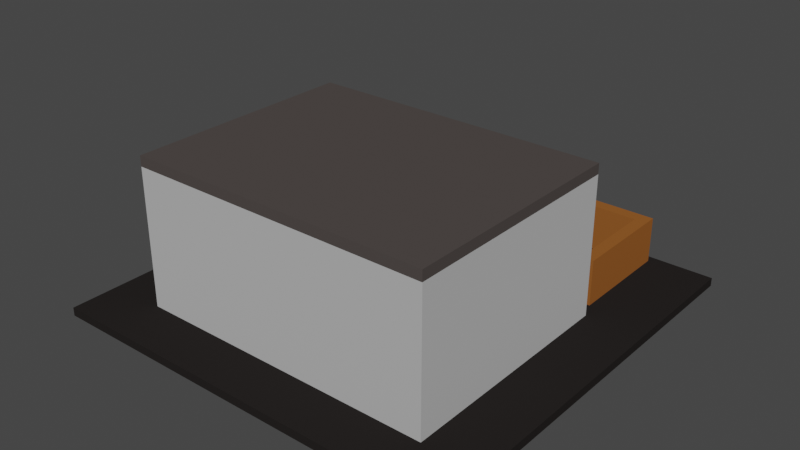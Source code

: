 # Source: warehouse2.blend  (saved by Blender 2.82.7; exported with 4.5.12 LTS)
import bpy
from mathutils import Matrix  # noqa: F401  (used for matrix-valued properties, if any)

bpy.ops.wm.read_factory_settings(use_empty=True)
scene = bpy.context.scene
scene.name = 'Scene'

# ---- collections
col_collection = bpy.data.collections.new('Collection'); scene.collection.children.link(col_collection)
col_warehouse = bpy.data.collections.new('Warehouse'); scene.collection.children.link(col_warehouse)
col_fences = bpy.data.collections.new('Fences'); scene.collection.children.link(col_fences)

# ---- materials (node trees are filled in below, after node groups)
mat_material_convenience_road = bpy.data.materials.new('Material_Convenience_Road')
mat_material_convenience_road.alpha_threshold = 0.0
mat_material_convenience_road.use_transparent_shadow = False
mat_material_convenience_road.diffuse_color = (0.02029, 0.01764, 0.01681, 1.0)
mat_material_convenience_road.roughness = 1.0
mat_material_convenience_road.specular_intensity = 0.0
mat_material_convenience_road.line_color = (0.0, 0.0, 0.0, 1.0)
mat_material_body_warehouse = bpy.data.materials.new('Material_Body_warehouse')
mat_material_body_warehouse.use_transparent_shadow = False
mat_material_body_warehouse.diffuse_color = (0.4869, 0.4869, 0.4869, 1.0)
mat_material_roof_warehouse = bpy.data.materials.new('Material_Roof_warehouse')
mat_material_roof_warehouse.use_transparent_shadow = False
mat_material_roof_warehouse.diffuse_color = (0.07658, 0.06512, 0.06155, 1.0)
mat_material_roof_warehouse.roughness = 1.0
mat_material_roof_warehouse.specular_intensity = 0.0
mat_material_fence_warehouse = bpy.data.materials.new('Material_Fence_warehouse')
mat_material_fence_warehouse.use_transparent_shadow = False
mat_material_fence_warehouse.diffuse_color = (0.2957, 0.104, 0.02501, 1.0)
mat_material_fence_warehouse.roughness = 0.9
mat_material_fence_warehouse.specular_intensity = 0.0
mat_material_fence_warehouse_001 = bpy.data.materials.new('Material_Fence_warehouse.001')
mat_material_fence_warehouse_001.use_transparent_shadow = False
mat_material_fence_warehouse_001.diffuse_color = (0.2957, 0.104, 0.02501, 1.0)
mat_material_fence_warehouse_001.roughness = 0.9
mat_material_fence_warehouse_001.specular_intensity = 0.0
mat_material_fence_warehouse_002 = bpy.data.materials.new('Material_Fence_warehouse.002')
mat_material_fence_warehouse_002.use_transparent_shadow = False
mat_material_fence_warehouse_002.diffuse_color = (0.2957, 0.104, 0.02501, 1.0)
mat_material_fence_warehouse_002.roughness = 0.9
mat_material_fence_warehouse_002.specular_intensity = 0.0

# ---- material node trees

# ---- world
world_world = bpy.data.worlds.new('World'); scene.world = world_world
world_world.color = (0.05088, 0.05088, 0.05088)
world_world.use_sun_shadow = False
world_world.sun_shadow_jitter_overblur = 0.0

# ---- meshes
me_cube = bpy.data.meshes.new('Cube')
me_cube.from_pydata([(1.0, 1.0, 1.0), (1.0, 1.0, -1.0), (1.0, -1.0, 1.0), (1.0, -1.0, -1.0), (-1.0, 1.0, 1.0), (-1.0, 1.0, -1.0), (-1.0, -1.0, 1.0), (-1.0, -1.0, -1.0)], [], [(0, 4, 6, 2), (3, 2, 6, 7), (7, 6, 4, 5), (5, 1, 3, 7), (1, 0, 2, 3), (5, 4, 0, 1)])
_uv = me_cube.uv_layers.new(name='UVMap')
_uv.uv.foreach_set('vector', [0.625, 0.5, 0.875, 0.5, 0.875, 0.75, 0.625, 0.75, 0.375, 0.75, 0.625, 0.75, 0.625, 1.0, 0.375, 1.0, 0.375, 0.0, 0.625, 0.0, 0.625, 0.25, 0.375, 0.25, 0.125, 0.5, 0.375, 0.5, 0.375, 0.75, 0.125, 0.75, 0.375, 0.5, 0.625, 0.5, 0.625, 0.75, 0.375, 0.75, 0.375, 0.25, 0.625, 0.25, 0.625, 0.5, 0.375, 0.5])
me_cube.materials.append(mat_material_convenience_road)
me_cube.use_remesh_preserve_volume = False
me_cube.use_remesh_preserve_attributes = False
me_cube.use_mirror_vertex_groups = False
me_cube.update()
me_cube_025 = bpy.data.meshes.new('Cube.025')
me_cube_025.from_pydata([(-1.0, -1.0, -1.0), (-1.0, -1.0, 1.0), (-1.0, 1.0, -1.0), (-1.0, 1.0, 1.0), (1.0, -1.0, -1.0), (1.0, -1.0, 1.0), (1.0, 1.0, -1.0), (1.0, 1.0, 1.0)], [], [(0, 1, 3, 2), (2, 3, 7, 6), (6, 7, 5, 4), (4, 5, 1, 0), (2, 6, 4, 0), (7, 3, 1, 5)])
_uv = me_cube_025.uv_layers.new(name='UVMap')
_uv.uv.foreach_set('vector', [0.375, 0.0, 0.625, 0.0, 0.625, 0.25, 0.375, 0.25, 0.375, 0.25, 0.625, 0.25, 0.625, 0.5, 0.375, 0.5, 0.375, 0.5, 0.625, 0.5, 0.625, 0.75, 0.375, 0.75, 0.375, 0.75, 0.625, 0.75, 0.625, 1.0, 0.375, 1.0, 0.125, 0.5, 0.375, 0.5, 0.375, 0.75, 0.125, 0.75, 0.625, 0.5, 0.875, 0.5, 0.875, 0.75, 0.625, 0.75])
me_cube_025.materials.append(mat_material_body_warehouse)
me_cube_025.use_remesh_fix_poles = True
me_cube_025.use_remesh_preserve_attributes = False
me_cube_025.use_mirror_vertex_groups = False
me_cube_025.update()
me_cube_002 = bpy.data.meshes.new('Cube.002')
me_cube_002.from_pydata([(1.0, 1.0, 1.5), (-1.0, 1.0, 1.5), (-1.0, -1.0, 1.5), (1.0, -1.0, 1.5), (1.0, 1.0, 1.65), (-1.0, 1.0, 1.65), (-1.0, -1.0, 1.65), (1.0, -1.0, 1.65)], [], [(1, 0, 3, 2), (5, 6, 7, 4), (2, 6, 5, 1), (3, 7, 6, 2), (0, 4, 7, 3), (1, 5, 4, 0)])
_uv = me_cube_002.uv_layers.new(name='UVMap')
_uv.uv.foreach_set('vector', [0.0, 0.0, 0.0, 0.0, 0.0, 0.0, 0.0, 0.0, 0.0, 0.0, 0.0, 0.0, 0.0, 0.0, 0.0, 0.0, 0.0, 0.0, 0.0, 0.0, 0.0, 0.0, 0.0, 0.0, 0.0, 0.0, 0.0, 0.0, 0.0, 0.0, 0.0, 0.0, 0.0, 0.0, 0.0, 0.0, 0.0, 0.0, 0.0, 0.0, 0.0, 0.0, 0.0, 0.0, 0.0, 0.0, 0.0, 0.0])
me_cube_002.materials.append(mat_material_roof_warehouse)
me_cube_002.use_remesh_fix_poles = True
me_cube_002.use_remesh_preserve_attributes = False
me_cube_002.use_mirror_vertex_groups = False
me_cube_002.update()
me_cube_003 = bpy.data.meshes.new('Cube.003')
me_cube_003.from_pydata([(-1.0, -1.0, -1.0), (-1.0, -1.0, 1.0), (-1.0, 1.0, -1.0), (-1.0, 1.0, 1.0), (1.0, -1.0, -1.0), (1.0, -1.0, 1.0), (1.0, 1.0, -1.0), (1.0, 1.0, 1.0)], [], [(0, 1, 3, 2), (2, 3, 7, 6), (6, 7, 5, 4), (4, 5, 1, 0), (2, 6, 4, 0), (7, 3, 1, 5)])
_uv = me_cube_003.uv_layers.new(name='UVMap')
_uv.uv.foreach_set('vector', [0.375, 0.0, 0.625, 0.0, 0.625, 0.25, 0.375, 0.25, 0.375, 0.25, 0.625, 0.25, 0.625, 0.5, 0.375, 0.5, 0.375, 0.5, 0.625, 0.5, 0.625, 0.75, 0.375, 0.75, 0.375, 0.75, 0.625, 0.75, 0.625, 1.0, 0.375, 1.0, 0.125, 0.5, 0.375, 0.5, 0.375, 0.75, 0.125, 0.75, 0.625, 0.5, 0.875, 0.5, 0.875, 0.75, 0.625, 0.75])
me_cube_003.materials.append(mat_material_fence_warehouse)
me_cube_003.use_remesh_fix_poles = True
me_cube_003.use_remesh_preserve_attributes = False
me_cube_003.use_mirror_vertex_groups = False
me_cube_003.update()
me_cube_004 = bpy.data.meshes.new('Cube.004')
me_cube_004.from_pydata([(-1.0, -1.0, -1.0), (-1.0, -1.0, 1.0), (-1.0, 1.0, -1.0), (-1.0, 1.0, 1.0), (1.0, -1.0, -1.0), (1.0, -1.0, 1.0), (1.0, 1.0, -1.0), (1.0, 1.0, 1.0)], [], [(0, 1, 3, 2), (2, 3, 7, 6), (6, 7, 5, 4), (4, 5, 1, 0), (2, 6, 4, 0), (7, 3, 1, 5)])
_uv = me_cube_004.uv_layers.new(name='UVMap')
_uv.uv.foreach_set('vector', [0.375, 0.0, 0.625, 0.0, 0.625, 0.25, 0.375, 0.25, 0.375, 0.25, 0.625, 0.25, 0.625, 0.5, 0.375, 0.5, 0.375, 0.5, 0.625, 0.5, 0.625, 0.75, 0.375, 0.75, 0.375, 0.75, 0.625, 0.75, 0.625, 1.0, 0.375, 1.0, 0.125, 0.5, 0.375, 0.5, 0.375, 0.75, 0.125, 0.75, 0.625, 0.5, 0.875, 0.5, 0.875, 0.75, 0.625, 0.75])
me_cube_004.materials.append(mat_material_fence_warehouse_001)
me_cube_004.use_remesh_fix_poles = True
me_cube_004.use_remesh_preserve_attributes = False
me_cube_004.use_mirror_vertex_groups = False
me_cube_004.update()
me_cube_005 = bpy.data.meshes.new('Cube.005')
me_cube_005.from_pydata([(-1.0, -1.0, -1.0), (-1.0, -1.0, 1.0), (-1.0, 1.0, -1.0), (-1.0, 1.0, 1.0), (1.0, -1.0, -1.0), (1.0, -1.0, 1.0), (1.0, 1.0, -1.0), (1.0, 1.0, 1.0)], [], [(0, 1, 3, 2), (2, 3, 7, 6), (6, 7, 5, 4), (4, 5, 1, 0), (2, 6, 4, 0), (7, 3, 1, 5)])
_uv = me_cube_005.uv_layers.new(name='UVMap')
_uv.uv.foreach_set('vector', [0.375, 0.0, 0.625, 0.0, 0.625, 0.25, 0.375, 0.25, 0.375, 0.25, 0.625, 0.25, 0.625, 0.5, 0.375, 0.5, 0.375, 0.5, 0.625, 0.5, 0.625, 0.75, 0.375, 0.75, 0.375, 0.75, 0.625, 0.75, 0.625, 1.0, 0.375, 1.0, 0.125, 0.5, 0.375, 0.5, 0.375, 0.75, 0.125, 0.75, 0.625, 0.5, 0.875, 0.5, 0.875, 0.75, 0.625, 0.75])
me_cube_005.materials.append(mat_material_fence_warehouse_002)
me_cube_005.use_remesh_fix_poles = True
me_cube_005.use_remesh_preserve_attributes = False
me_cube_005.use_mirror_vertex_groups = False
me_cube_005.update()

# ---- objects
ob_platform = bpy.data.objects.new('Platform', me_cube)
ob_body = bpy.data.objects.new('Body', me_cube_025)
ob_roof = bpy.data.objects.new('Roof', me_cube_002)
ob_fence1 = bpy.data.objects.new('Fence1', me_cube_003)
ob_fence2 = bpy.data.objects.new('Fence2', me_cube_004)
ob_fence3 = bpy.data.objects.new('Fence3', me_cube_005)

# ---- transforms, parenting, visibility, modifiers, constraints
ob_platform.location = (0.5, 0.5, 0.01)
ob_platform.rotation_euler = (0.0, -0.0, -1.571)
ob_platform.scale = (0.5, 0.5, 0.01)
ob_platform.lock_rotations_4d = False
ob_platform.empty_display_type = 'ARROWS'
ob_platform.lineart.crease_threshold = 0.0
ob_body.location = (0.5, 0.4, 0.185)
ob_body.rotation_euler = (0.0, -0.0, -1.571)
ob_body.scale = (0.28, 0.365, 0.165)
ob_body.lineart.crease_threshold = 0.0
ob_roof.parent = ob_body
ob_roof.matrix_parent_inverse = Matrix(((-2.082e-06, -4.0, 0.0, 1.6), (3.03, -1.577e-06, -0.0, -1.576), (0.0, -0.0, 6.452, -1.129), (-0.0, 0.0, -0.0, 1.0)))
ob_roof.location = (0.52, 0.4, 0.0975)
ob_roof.rotation_euler = (0.0, -0.0, -1.571)
ob_roof.scale = (0.25, 0.33, 0.155)
ob_roof.lineart.crease_threshold = 0.0
ob_fence1.location = (0.835, 0.85, 0.075)
ob_fence1.rotation_euler = (0.0, -0.0, -1.571)
ob_fence1.scale = (0.13, 0.015, 0.055)
ob_fence1.lineart.crease_threshold = 0.0
ob_fence2.location = (0.5, 0.965, 0.075)
ob_fence2.rotation_euler = (0.0, 0.0, -4.768e-07)
ob_fence2.scale = (0.32, 0.015, 0.055)
ob_fence2.lineart.crease_threshold = 0.0
ob_fence3.location = (0.1651, 0.85, 0.075)
ob_fence3.rotation_euler = (0.0, -0.0, -1.571)
ob_fence3.scale = (0.13, 0.015, 0.055)
ob_fence3.lineart.crease_threshold = 0.0

# ---- collection membership
col_collection.objects.link(ob_platform)
col_warehouse.objects.link(ob_body)
col_warehouse.objects.link(ob_roof)
col_fences.objects.link(ob_fence1)
col_fences.objects.link(ob_fence2)
col_fences.objects.link(ob_fence3)

# ---- scene / render settings (as saved in the file)
scene.frame_start = 1; scene.frame_end = 250; scene.frame_set(0)
scene.render.engine = 'BLENDER_EEVEE_NEXT'
scene.cycles.use_denoising = False
scene.cycles.samples = 128
scene.cycles.sampling_pattern = 'TABULATED_SOBOL'
scene.cycles.use_adaptive_sampling = False
scene.cycles.use_light_tree = False
scene.view_settings.view_transform = 'Filmic'
bpy.context.view_layer.update()

# ---- added for rendering (the .blend has no active camera and no usable light): camera, sun
cam_auto = bpy.data.cameras.new('AutoCamera')
cam_auto.lens = 50.0
cam_auto.sensor_width = 36.0
cam_auto.clip_end = 1000.0
ob_auto_camera = bpy.data.objects.new('AutoCamera', cam_auto)
scene.collection.objects.link(ob_auto_camera)
ob_auto_camera.location = (1.85363, -1.12435, 1.27028)
ob_auto_camera.rotation_euler = (1.09748, -7.21219e-08, 0.694738)
scene.camera = ob_auto_camera
light_auto_sun = bpy.data.lights.new('AutoSun', 'SUN')
light_auto_sun.energy = 3.0
light_auto_sun.angle = 0.0523599
ob_auto_sun = bpy.data.objects.new('AutoSun', light_auto_sun)
scene.collection.objects.link(ob_auto_sun)
ob_auto_sun.rotation_euler = (0.872665, 0.174533, 0.523599)
bpy.context.view_layer.update()
